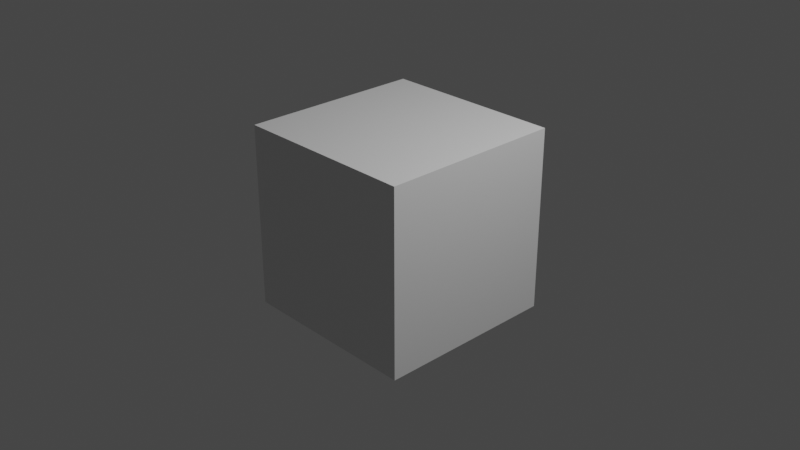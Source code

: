 # Source: keyboard_case_1.blend  (saved by Blender 2.93.20; exported with 4.5.12 LTS)
import bpy
from mathutils import Matrix  # noqa: F401  (used for matrix-valued properties, if any)

bpy.ops.wm.read_factory_settings(use_empty=True)
scene = bpy.context.scene
scene.name = 'Scene'

# ---- collections
col_collection_1 = bpy.data.collections.new('Collection 1'); scene.collection.children.link(col_collection_1)
col_collection = bpy.data.collections.new('Collection'); scene.collection.children.link(col_collection)

# ---- materials (node trees are filled in below, after node groups)
mat_material = bpy.data.materials.new('Material')
mat_material.alpha_threshold = 0.0
mat_material.use_transparent_shadow = False
mat_material.line_color = (0.0, 0.0, 0.0, 1.0)

# ---- material node trees
mat_material.use_nodes = True; mat_material.node_tree.nodes.clear()
_N = mat_material.node_tree.nodes; _L = mat_material.node_tree.links
n0 = _N.new('ShaderNodeOutputMaterial'); n0.name = 'Material Output'; n0.location = (300, 300)
n1 = _N.new('ShaderNodeBsdfPrincipled'); n1.name = 'Principled BSDF'; n1.location = (10, 300)
n1.distribution = 'GGX'
n1.subsurface_method = 'BURLEY'
n1.inputs[2].default_value = 0.4
n1.inputs[3].default_value = 1.45
n1.inputs[27].default_value = (0.0, 0.0, 0.0, 1.0)
n1.inputs[28].default_value = 1.0
_L.new(n1.outputs[0], n0.inputs[0])
n0.is_active_output = True

# ---- world
world_world = bpy.data.worlds.new('World'); scene.world = world_world
world_world.use_nodes = True; world_world.node_tree.nodes.clear()
_N = world_world.node_tree.nodes; _L = world_world.node_tree.links
n0 = _N.new('ShaderNodeOutputWorld'); n0.name = 'World Output'; n0.location = (300, 300)
n1 = _N.new('ShaderNodeBackground'); n1.name = 'Background'; n1.location = (10, 300)
n1.inputs[0].default_value = (0.05088, 0.05088, 0.05088, 1.0)
_L.new(n1.outputs[0], n0.inputs[0])
n0.is_active_output = True
world_world.color = (0.05088, 0.05088, 0.05088)
world_world.use_sun_shadow = False
world_world.sun_shadow_jitter_overblur = 0.0

# ---- cameras
cam_camera = bpy.data.cameras.new('Camera')
cam_camera.clip_end = 100.0
cam_camera.ortho_scale = 7.314

# ---- lights
light_light = bpy.data.lights.new('Light', 'POINT')
light_light.transmission_factor = 0.0
light_light.energy = 1000.0
light_light.shadow_soft_size = 0.1
light_light.shadow_maximum_resolution = 0.006
light_light.use_absolute_resolution = True

# ---- meshes
me_cube_001 = bpy.data.meshes.new('Cube.001')
me_cube_001.from_pydata([(-1.262, -2.493, -0.1375), (-1.262, 2.493, -0.1375), (1.262, -2.493, -0.1375), (1.262, 2.493, -0.1375), (-1.167, -2.398, -0.04813), (-1.167, 2.398, -0.04813), (1.167, 2.398, -0.04813), (1.167, -2.398, -0.04813), (-1.167, -2.398, -0.1174), (-1.167, 2.398, -0.1174), (1.167, 2.398, -0.1174), (1.167, -2.398, -0.1174), (-1.167, -2.398, -0.0888), (-1.167, 2.398, -0.0888), (1.167, 2.398, -0.0888), (1.167, -2.398, -0.0888), (-1.199, -2.385, 0.1375), (-1.154, -2.43, 0.1375), (-1.167, -2.398, 0.1062), (-1.167, 2.398, 0.1062), (-1.154, 2.43, 0.1375), (-1.199, 2.385, 0.1375), (1.167, -2.398, 0.1062), (1.154, -2.43, 0.1375), (1.199, -2.385, 0.1375), (1.167, 2.398, 0.1062), (1.199, 2.385, 0.1375), (1.154, 2.43, 0.1375), (-1.231, -2.417, 0.1375), (-1.262, -2.493, 0.1062), (-1.187, -2.462, 0.1375), (-1.231, 2.417, 0.1375), (-1.187, 2.462, 0.1375), (-1.262, 2.493, 0.1062), (1.187, 2.462, 0.1375), (1.231, 2.417, 0.1375), (1.262, 2.493, 0.1062), (1.231, -2.417, 0.1375), (1.187, -2.462, 0.1375), (1.262, -2.493, 0.1062), (-1.167, -2.398, -0.0888), (-1.167, 2.398, -0.0888), (1.167, 2.398, -0.0888), (1.167, -2.398, -0.0888), (-1.167, -2.398, -0.0888), (-1.167, 2.398, -0.0888), (1.167, 2.398, -0.0888), (1.167, -2.398, -0.0888), (-1.167, 2.398, 0.00559), (-1.052, 2.283, 0.00559), (-1.052, -2.283, 0.00559), (-1.167, -2.398, 0.00559), (-1.167, -2.398, -0.06285), (-1.167, 2.398, -0.06285), (1.167, 2.398, -0.06285), (1.167, -2.398, -0.06285), (-1.167, -2.398, -0.06285), (-1.052, -2.283, -0.06285), (-1.052, 2.283, -0.06285), (-1.167, 2.398, -0.06285), (1.052, 2.283, -0.06285), (1.167, 2.398, -0.06285), (1.052, -2.283, -0.06285), (1.167, -2.398, -0.06285), (1.052, 2.283, 0.00559), (1.167, 2.398, 0.00559), (1.052, -2.283, 0.00559), (1.167, -2.398, 0.00559), (-2.072, 2.374, 0.4577), (-2.072, -2.311, 0.4683), (-5.251, 3.931, 1.504), (-2.072, -2.313, 0.4577), (-3.848, 2.373, 0.4683), (-3.848, 2.375, 0.4576), (-3.848, -2.314, 0.4683), (-3.848, -2.314, 0.4576), (-2.072, 2.372, 0.4683), (-2.072, -2.311, 0.4683), (-3.848, -2.314, 0.4683), (-2.072, 2.372, 0.4683), (-3.848, 2.373, 0.4683), (-2.072, -2.311, 0.4677), (-3.848, -2.314, 0.4677), (-2.072, 2.372, 0.4677), (-3.848, 2.373, 0.4677), (-2.072, -2.311, 0.4677), (-3.848, -2.314, 0.4677), (-2.072, 2.372, 0.4677), (-3.848, 2.373, 0.4677), (-2.072, -2.311, 0.4678), (-3.848, -2.314, 0.4678), (-2.072, 2.372, 0.4679), (-3.848, 2.373, 0.4678)], [], [(1, 33, 36, 3), (3, 36, 39, 2), (0, 29, 33, 1), (1, 3, 2, 0), (23, 17, 30, 38), (18, 22, 7, 4), (22, 25, 6, 7), (2, 39, 29, 0), (25, 19, 5, 6), (7, 6, 10, 11), (20, 27, 34, 32), (26, 24, 37, 35), (16, 21, 31, 28), (11, 10, 42, 43), (5, 4, 8, 9), (4, 7, 11, 8), (6, 5, 9, 10), (15, 14, 54, 55), (9, 8, 40, 41), (8, 11, 43, 40), (10, 9, 41, 42), (16, 17, 18), (19, 20, 21), (22, 23, 24), (25, 26, 27), (28, 29, 30), (31, 32, 33), (34, 35, 36), (37, 38, 39), (28, 31, 33, 29), (32, 34, 36, 33), (35, 37, 39, 36), (38, 30, 29, 39), (18, 19, 21, 16), (19, 25, 27, 20), (25, 22, 24, 26), (22, 18, 17, 23), (30, 17, 16, 28), (20, 32, 31, 21), (26, 35, 34, 27), (23, 38, 37, 24), (19, 18, 4, 5), (44, 45, 41, 40), (45, 46, 42, 41), (46, 47, 43, 42), (47, 44, 40, 43), (12, 13, 45, 44), (13, 14, 46, 45), (14, 15, 47, 46), (15, 12, 44, 47), (63, 56, 52, 55), (13, 12, 52, 53), (12, 15, 55, 52), (14, 13, 53, 54), (60, 58, 57, 62), (61, 63, 55, 54), (50, 49, 48, 51), (59, 61, 54, 53), (61, 59, 48, 65), (62, 57, 50, 66), (57, 58, 49, 50), (59, 56, 51, 48), (56, 59, 53, 52), (49, 64, 65, 48), (64, 66, 67, 65), (66, 50, 51, 67), (58, 60, 64, 49), (56, 63, 67, 51), (63, 61, 65, 67), (60, 62, 66, 64), (73, 68, 71, 75), (73, 80, 79, 68), (75, 78, 80, 73), (71, 77, 78, 75), (76, 72, 88, 87), (68, 79, 77, 71), (69, 74, 78, 77), (76, 69, 77, 79), (72, 76, 79, 80), (74, 72, 80, 78), (83, 84, 92, 91), (74, 69, 85, 86), (72, 74, 86, 88), (69, 76, 87, 85), (81, 82, 86, 85), (83, 81, 85, 87), (84, 83, 87, 88), (82, 84, 88, 86), (91, 92, 90, 89), (82, 81, 89, 90), (84, 82, 90, 92), (81, 83, 91, 89)])
_uv = me_cube_001.uv_layers.new(name='UVMap')
_uv.uv.foreach_set('vector', [0.375, 0.25, 0.5965, 0.25, 0.5965, 0.5, 0.375, 0.5, 0.375, 0.5, 0.5965, 0.5, 0.5965, 0.75, 0.375, 0.75, 0.375, 0.0, 0.5965, 0.0, 0.5965, 0.25, 0.375, 0.25, 0.125, 0.5, 0.375, 0.5, 0.375, 0.75, 0.125, 0.75, 0.6357, 0.7468, 0.8643, 0.7468, 0.8675, 0.7484, 0.6325, 0.7484, 0.8656, 0.7452, 0.6344, 0.7452, 0.6344, 0.7452, 0.8656, 0.7452, 0.6344, 0.7452, 0.6344, 0.5048, 0.6344, 0.5048, 0.6344, 0.7452, 0.375, 0.75, 0.5965, 0.75, 0.5965, 1.0, 0.375, 1.0, 0.6344, 0.5048, 0.8656, 0.5048, 0.8656, 0.5048, 0.6344, 0.5048, 0.6344, 0.7452, 0.6344, 0.5048, 0.6344, 0.5048, 0.6344, 0.7452, 0.8643, 0.5032, 0.6357, 0.5032, 0.6325, 0.5016, 0.8675, 0.5016, 0.6313, 0.5054, 0.6313, 0.7446, 0.6281, 0.7462, 0.6281, 0.5038, 0.8687, 0.7446, 0.8687, 0.5054, 0.8719, 0.5038, 0.8719, 0.7462, 0.6344, 0.7452, 0.6344, 0.5048, 0.6344, 0.5048, 0.6344, 0.7452, 0.8656, 0.5048, 0.8656, 0.7452, 0.8656, 0.7452, 0.8656, 0.5048, 0.8656, 0.7452, 0.6344, 0.7452, 0.6344, 0.7452, 0.8656, 0.7452, 0.6344, 0.5048, 0.8656, 0.5048, 0.8656, 0.5048, 0.6344, 0.5048, 0.6344, 0.7452, 0.6344, 0.5048, 0.6344, 0.5048, 0.6344, 0.7452, 0.8656, 0.5048, 0.8656, 0.7452, 0.8656, 0.7452, 0.8656, 0.5048, 0.8656, 0.7452, 0.6344, 0.7452, 0.6344, 0.7452, 0.8656, 0.7452, 0.6344, 0.5048, 0.8656, 0.5048, 0.8656, 0.5048, 0.6344, 0.5048, 0.8687, 0.7446, 0.8643, 0.7468, 0.8656, 0.7452, 0.8656, 0.5048, 0.8643, 0.5032, 0.8687, 0.5054, 0.6344, 0.7452, 0.6357, 0.7468, 0.6313, 0.7446, 0.6344, 0.5048, 0.6313, 0.5054, 0.6357, 0.5032, 0.8719, 0.7462, 0.875, 0.75, 0.8697, 0.7473, 0.8719, 0.5038, 0.8697, 0.5027, 0.875, 0.5, 0.6325, 0.5016, 0.6303, 0.5027, 0.625, 0.5, 0.6281, 0.7462, 0.6325, 0.75, 0.625, 0.75, 0.8719, 0.7462, 0.8719, 0.5038, 0.875, 0.5, 0.875, 0.75, 0.8675, 0.5016, 0.6325, 0.5016, 0.625, 0.5, 0.875, 0.5, 0.6281, 0.5038, 0.6281, 0.7462, 0.5965, 0.75, 0.5965, 0.5, 0.6325, 0.7484, 0.8675, 0.7484, 0.875, 0.75, 0.625, 0.75, 0.8656, 0.7452, 0.8656, 0.5048, 0.8687, 0.5054, 0.8687, 0.7446, 0.8656, 0.5048, 0.6344, 0.5048, 0.6357, 0.5032, 0.8643, 0.5032, 0.6344, 0.5048, 0.6344, 0.7452, 0.6313, 0.7446, 0.6313, 0.5054, 0.6344, 0.7452, 0.8656, 0.7452, 0.8643, 0.7468, 0.6357, 0.7468, 0.8675, 0.7484, 0.8643, 0.7468, 0.8687, 0.7446, 0.8719, 0.7462, 0.8643, 0.5032, 0.8675, 0.5016, 0.8719, 0.5038, 0.8687, 0.5054, 0.6313, 0.5054, 0.6281, 0.5038, 0.6325, 0.5016, 0.6357, 0.5032, 0.6357, 0.7468, 0.6325, 0.7484, 0.6281, 0.7462, 0.6313, 0.7446, 0.8656, 0.5048, 0.8656, 0.7452, 0.8656, 0.7452, 0.8656, 0.5048, 0.8656, 0.7452, 0.8656, 0.5048, 0.8656, 0.5048, 0.8656, 0.7452, 0.8656, 0.5048, 0.6344, 0.5048, 0.6344, 0.5048, 0.8656, 0.5048, 0.6344, 0.5048, 0.6344, 0.7452, 0.6344, 0.7452, 0.6344, 0.5048, 0.6344, 0.7452, 0.8656, 0.7452, 0.8656, 0.7452, 0.6344, 0.7452, 0.8656, 0.7452, 0.8656, 0.5048, 0.8656, 0.5048, 0.8656, 0.7452, 0.8656, 0.5048, 0.6344, 0.5048, 0.6344, 0.5048, 0.8656, 0.5048, 0.6344, 0.5048, 0.6344, 0.7452, 0.6344, 0.7452, 0.6344, 0.5048, 0.6344, 0.7452, 0.8656, 0.7452, 0.8656, 0.7452, 0.6344, 0.7452, 0.6344, 0.7452, 0.8656, 0.7452, 0.8656, 0.7452, 0.6344, 0.7452, 0.8656, 0.5048, 0.8656, 0.7452, 0.8656, 0.7452, 0.8656, 0.5048, 0.8656, 0.7452, 0.6344, 0.7452, 0.6344, 0.7452, 0.8656, 0.7452, 0.6344, 0.5048, 0.8656, 0.5048, 0.8656, 0.5048, 0.6344, 0.5048, 0.6459, 0.5106, 0.8541, 0.5106, 0.8541, 0.7394, 0.6459, 0.7394, 0.6344, 0.5048, 0.6344, 0.7452, 0.6344, 0.7452, 0.6344, 0.5048, 0.8541, 0.7394, 0.8541, 0.5106, 0.8656, 0.5048, 0.8656, 0.7452, 0.8656, 0.5048, 0.6344, 0.5048, 0.6344, 0.5048, 0.8656, 0.5048, 0.6344, 0.5048, 0.8656, 0.5048, 0.8656, 0.5048, 0.6344, 0.5048, 0.6459, 0.7394, 0.8541, 0.7394, 0.8541, 0.7394, 0.6459, 0.7394, 0.8541, 0.7394, 0.8541, 0.5106, 0.8541, 0.5106, 0.8541, 0.7394, 0.8656, 0.5048, 0.8656, 0.7452, 0.8656, 0.7452, 0.8656, 0.5048, 0.8656, 0.7452, 0.8656, 0.5048, 0.8656, 0.5048, 0.8656, 0.7452, 0.8541, 0.5106, 0.6459, 0.5106, 0.6344, 0.5048, 0.8656, 0.5048, 0.6459, 0.5106, 0.6459, 0.7394, 0.6344, 0.7452, 0.6344, 0.5048, 0.6459, 0.7394, 0.8541, 0.7394, 0.8656, 0.7452, 0.6344, 0.7452, 0.8541, 0.5106, 0.6459, 0.5106, 0.6459, 0.5106, 0.8541, 0.5106, 0.8656, 0.7452, 0.6344, 0.7452, 0.6344, 0.7452, 0.8656, 0.7452, 0.6344, 0.7452, 0.6344, 0.5048, 0.6344, 0.5048, 0.6344, 0.7452, 0.6459, 0.5106, 0.6459, 0.7394, 0.6459, 0.7394, 0.6459, 0.5106, 0.375, 0.0, 0.625, 0.0, 0.625, 0.25, 0.375, 0.25, 0.375, 0.25, 0.625, 0.25, 0.625, 0.5, 0.375, 0.5, 0.375, 0.5, 0.625, 0.5, 0.625, 0.75, 0.375, 0.75, 0.375, 0.75, 0.625, 0.75, 0.625, 1.0, 0.375, 1.0, 0.125, 0.5, 0.375, 0.5, 0.375, 0.5, 0.125, 0.5, 0.625, 0.5, 0.875, 0.5, 0.875, 0.75, 0.625, 0.75, 0.125, 0.75, 0.375, 0.75, 0.375, 0.75, 0.125, 0.75, 0.125, 0.5, 0.125, 0.75, 0.125, 0.75, 0.125, 0.5, 0.375, 0.5, 0.125, 0.5, 0.125, 0.5, 0.375, 0.5, 0.375, 0.75, 0.375, 0.5, 0.375, 0.5, 0.375, 0.75, 0.125, 0.5, 0.375, 0.5, 0.375, 0.5, 0.125, 0.5, 0.375, 0.75, 0.125, 0.75, 0.125, 0.75, 0.375, 0.75, 0.375, 0.5, 0.375, 0.75, 0.375, 0.75, 0.375, 0.5, 0.125, 0.75, 0.125, 0.5, 0.125, 0.5, 0.125, 0.75, 0.125, 0.75, 0.375, 0.75, 0.375, 0.75, 0.125, 0.75, 0.125, 0.5, 0.125, 0.75, 0.125, 0.75, 0.125, 0.5, 0.375, 0.5, 0.125, 0.5, 0.125, 0.5, 0.375, 0.5, 0.375, 0.75, 0.375, 0.5, 0.375, 0.5, 0.375, 0.75, 0.125, 0.5, 0.375, 0.5, 0.375, 0.75, 0.125, 0.75, 0.375, 0.75, 0.125, 0.75, 0.125, 0.75, 0.375, 0.75, 0.375, 0.5, 0.375, 0.75, 0.375, 0.75, 0.375, 0.5, 0.125, 0.75, 0.125, 0.5, 0.125, 0.5, 0.125, 0.75])
me_cube_001.use_remesh_fix_poles = True
me_cube_001.use_remesh_preserve_attributes = False
me_cube_001.update()
me_cube = bpy.data.meshes.new('Cube')
me_cube.from_pydata([(1.0, 1.0, 1.0), (1.0, 1.0, -1.0), (1.0, -1.0, 1.0), (1.0, -1.0, -1.0), (-1.0, 1.0, 1.0), (-1.0, 1.0, -1.0), (-1.0, -1.0, 1.0), (-1.0, -1.0, -1.0)], [], [(0, 4, 6, 2), (3, 2, 6, 7), (7, 6, 4, 5), (5, 1, 3, 7), (1, 0, 2, 3), (5, 4, 0, 1)])
_uv = me_cube.uv_layers.new(name='UVMap')
_uv.uv.foreach_set('vector', [0.625, 0.5, 0.875, 0.5, 0.875, 0.75, 0.625, 0.75, 0.375, 0.75, 0.625, 0.75, 0.625, 1.0, 0.375, 1.0, 0.375, 0.0, 0.625, 0.0, 0.625, 0.25, 0.375, 0.25, 0.125, 0.5, 0.375, 0.5, 0.375, 0.75, 0.125, 0.75, 0.375, 0.5, 0.625, 0.5, 0.625, 0.75, 0.375, 0.75, 0.375, 0.25, 0.625, 0.25, 0.625, 0.5, 0.375, 0.5])
me_cube.materials.append(mat_material)
me_cube.use_remesh_preserve_volume = False
me_cube.use_remesh_preserve_attributes = False
me_cube.use_mirror_vertex_groups = False
me_cube.update()

# ---- objects
ob_cube_001 = bpy.data.objects.new('Cube.001', me_cube_001)
ob_cube = bpy.data.objects.new('Cube', me_cube)
ob_light = bpy.data.objects.new('Light', light_light)
ob_camera = bpy.data.objects.new('Camera', cam_camera)

# ---- transforms, parenting, visibility, modifiers, constraints
ob_cube_001.location = (0.0, 0.0, 0.0)
ob_cube_001.scale = (0.0473, 0.04004, 0.09396)
ob_cube.location = (0.0, 0.0, 0.0)
ob_cube.lock_rotations_4d = False
ob_cube.empty_display_type = 'ARROWS'
ob_cube.lineart.crease_threshold = 0.0
ob_light.location = (4.076, 1.005, 5.904)
ob_light.rotation_euler = (0.6503, 0.05522, 1.866)
ob_light.lock_rotations_4d = False
ob_light.empty_display_type = 'ARROWS'
ob_light.color = (0.0, 0.0, 0.0, 0.0)
ob_light.lineart.crease_threshold = 0.0
ob_camera.location = (7.359, -6.926, 4.958)
ob_camera.rotation_euler = (1.109, 0.0, 0.8149)
ob_camera.lock_rotations_4d = False
ob_camera.empty_display_type = 'ARROWS'
ob_camera.color = (0.0, 0.0, 0.0, 0.0)
ob_camera.display_type = 'WIRE'
ob_camera.lineart.crease_threshold = 0.0

# ---- collection membership
scene.collection.objects.link(ob_cube_001)
col_collection.objects.link(ob_cube)
col_collection.objects.link(ob_light)
col_collection.objects.link(ob_camera)

# ---- scene / render settings (as saved in the file)
scene.camera = ob_camera
scene.frame_start = 1; scene.frame_end = 250; scene.frame_set(1)
scene.render.engine = 'BLENDER_EEVEE_NEXT'
scene.cycles.use_denoising = False
scene.cycles.samples = 128
scene.cycles.sampling_pattern = 'TABULATED_SOBOL'
scene.cycles.use_adaptive_sampling = False
scene.cycles.use_light_tree = False
scene.view_settings.view_transform = 'Filmic'
bpy.context.view_layer.update()
